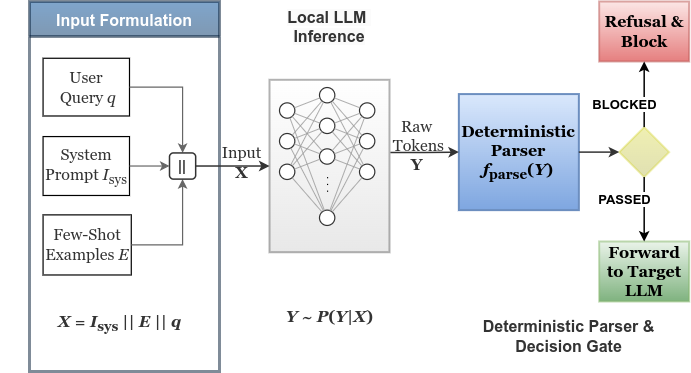

The diagram above was exported from draw.io. Its source (the exported page's mxGraphModel, read from the mxfile embedded in the PNG):
<mxGraphModel dx="763" dy="800" grid="1" gridSize="10" guides="1" tooltips="1" connect="1" arrows="1" fold="1" page="1" pageScale="1" pageWidth="1200" pageHeight="850" background="none" math="0" shadow="0">
  <root>
    <mxCell id="0" />
    <mxCell id="1" parent="0" />
    <mxCell id="s1_container" value="Input Formulation" style="swimlane;childLayout=stackLayout;horizontal=1;startSize=35;horizontalStack=0;rounded=1;strokeColor=#001933;strokeWidth=3;fillColor=#004C99;fontSize=16;fontStyle=1;align=center;collapsible=0;glass=0;shadow=0;swimlaneLine=1;gradientColor=#003366;opacity=50;arcSize=0;fontColor=#FFFFFF;" parent="1" vertex="1">
      <mxGeometry x="60" y="130" width="190" height="370" as="geometry" />
    </mxCell>
    <mxCell id="s1_content" value="" style="strokeColor=none;fillColor=none;align=left;verticalAlign=top;strokeWidth=2;" parent="s1_container" vertex="1">
      <mxGeometry y="35" width="190" height="335" as="geometry" />
    </mxCell>
    <mxCell id="query_q" value="&lt;font face=&quot;Georgia&quot; style=&quot;font-size: 16px;&quot;&gt;User&lt;/font&gt;&lt;div&gt;&lt;font face=&quot;Georgia&quot; style=&quot;font-size: 16px;&quot;&gt;&amp;nbsp;Query &lt;i style=&quot;&quot;&gt;q&lt;/i&gt;&lt;/font&gt;&lt;/div&gt;" style="rounded=0;whiteSpace=wrap;html=1;strokeColor=#000000;strokeWidth=1.2;fillColor=#FFFFFF;fontSize=11;fontColor=#333333;fontStyle=0;" parent="s1_content" vertex="1">
      <mxGeometry x="13.57" y="21.757966101694915" width="86.43" height="57.733559322033905" as="geometry" />
    </mxCell>
    <mxCell id="sys_prompt" value="&lt;font face=&quot;Georgia&quot; style=&quot;font-size: 16px;&quot;&gt;System Prompt &lt;i style=&quot;&quot;&gt;I&lt;/i&gt;&lt;sub style=&quot;&quot;&gt;sys&lt;/sub&gt;&lt;/font&gt;" style="rounded=0;whiteSpace=wrap;html=1;strokeColor=#000000;strokeWidth=1.2;fillColor=#FFFFFF;fontSize=11;fontColor=#333333;fontStyle=0;" parent="s1_content" vertex="1">
      <mxGeometry x="13.57" y="100.0684745762712" width="86.43" height="58.91457627118644" as="geometry" />
    </mxCell>
    <mxCell id="few_shot" value="&lt;font style=&quot;font-size: 16px;&quot; face=&quot;Georgia&quot;&gt;Few-Shot Examples &lt;i style=&quot;&quot;&gt;E&lt;/i&gt;&lt;/font&gt;" style="rounded=0;whiteSpace=wrap;html=1;strokeColor=#000000;strokeWidth=1.2;fillColor=#FFFFFF;fontSize=11;fontColor=#333333;fontStyle=0;" parent="s1_content" vertex="1">
      <mxGeometry x="13.57" y="178.3789830508475" width="88.21" height="60.09559322033898" as="geometry" />
    </mxCell>
    <mxCell id="concat_eq" value="&lt;font face=&quot;Georgia&quot; style=&quot;font-size: 16px;&quot;&gt;&lt;i style=&quot;&quot;&gt;X&lt;/i&gt; = &lt;i style=&quot;&quot;&gt;I&lt;/i&gt;&lt;sub style=&quot;&quot;&gt;sys&lt;/sub&gt; || &lt;i style=&quot;&quot;&gt;E&lt;/i&gt; || &lt;i style=&quot;&quot;&gt;q&lt;/i&gt;&lt;/font&gt;" style="text;html=1;align=center;verticalAlign=middle;resizable=0;points=[];fontSize=12;fontColor=#333333;fontStyle=1;" parent="s1_content" vertex="1">
      <mxGeometry x="-29.99857142857143" y="271.790541160151" width="240" height="30" as="geometry" />
    </mxCell>
    <mxCell id="conn_sys_to_join" style="edgeStyle=orthogonalEdgeStyle;rounded=0;html=1;strokeColor=#666666;strokeWidth=1.2;exitX=1;exitY=0.5;exitDx=0;exitDy=0;entryX=0;entryY=0.5;entryDx=0;entryDy=0;" parent="s1_content" source="sys_prompt" target="16" edge="1">
      <mxGeometry relative="1" as="geometry">
        <mxPoint x="142.50000000000023" y="121.76966101694944" as="targetPoint" />
      </mxGeometry>
    </mxCell>
    <mxCell id="conn_q_to_join" style="edgeStyle=orthogonalEdgeStyle;rounded=0;html=1;strokeColor=#666666;strokeWidth=1.2;exitX=1;exitY=0.5;exitDx=0;exitDy=0;entryX=0.5;entryY=0;entryDx=0;entryDy=0;" parent="s1_content" source="query_q" target="16" edge="1">
      <mxGeometry relative="1" as="geometry">
        <mxPoint x="159.73000000000002" y="102.20338983050874" as="targetPoint" />
      </mxGeometry>
    </mxCell>
    <mxCell id="4" value="" style="edgeStyle=orthogonalEdgeStyle;rounded=0;html=1;strokeColor=#666666;strokeWidth=1.2;exitX=1;exitY=0.5;exitDx=0;exitDy=0;entryX=0.5;entryY=1;entryDx=0;entryDy=0;" edge="1" parent="s1_content" source="few_shot" target="16">
      <mxGeometry relative="1" as="geometry">
        <mxPoint x="102" y="208.94915254237287" as="sourcePoint" />
        <mxPoint x="159.73000000000002" y="141.33593220339014" as="targetPoint" />
      </mxGeometry>
    </mxCell>
    <mxCell id="16" value="&lt;span style=&quot;color: rgb(51, 51, 51);&quot;&gt;||&lt;/span&gt;" style="whiteSpace=wrap;html=1;aspect=fixed;strokeColor=#333333;strokeWidth=1.5;align=center;verticalAlign=middle;fontFamily=Helvetica;fontSize=14;fontColor=#333333;fontStyle=1;fillColor=#FFFFFF;rounded=1;" vertex="1" parent="s1_content">
      <mxGeometry x="140" y="116.43932203389829" width="26.16801768607222" height="26.16801768607222" as="geometry" />
    </mxCell>
    <mxCell id="det_parser" value="&lt;font face=&quot;Georgia&quot; style=&quot;font-size: 16px; color: rgb(0, 0, 0);&quot;&gt;Deterministic Parser&lt;br&gt;&lt;i style=&quot;&quot;&gt;f&lt;/i&gt;&lt;sub style=&quot;&quot;&gt;parse&lt;/sub&gt;(&lt;i style=&quot;&quot;&gt;Y&lt;/i&gt;)&lt;/font&gt;" style="rounded=0;whiteSpace=wrap;html=1;strokeColor=#6c8ebf;strokeWidth=2;fillColor=#dae8fc;fontSize=12;fontStyle=1;gradientColor=#7ea6e0;" parent="1" vertex="1">
      <mxGeometry x="489.36" y="222.59" width="120" height="116.04" as="geometry" />
    </mxCell>
    <mxCell id="decision_diamond" value="" style="rhombus;whiteSpace=wrap;html=1;strokeColor=#CCCC00;strokeWidth=2;fillColor=#CCCC00;gradientColor=#999900;opacity=30;" parent="1" vertex="1">
      <mxGeometry x="649.68" y="255.60999999999999" width="50" height="50" as="geometry" />
    </mxCell>
    <mxCell id="refusal_block" value="&lt;font face=&quot;Georgia&quot; style=&quot;font-size: 16px;&quot;&gt;Refusal &amp;amp; Block&lt;/font&gt;" style="rounded=0;whiteSpace=wrap;html=1;strokeColor=#b85450;strokeWidth=2;fillColor=#f8cecc;fontSize=12;fontStyle=1;align=center;opacity=50;gradientColor=#CC0000;" parent="1" vertex="1">
      <mxGeometry x="629.68" y="129.99999999999997" width="90" height="60" as="geometry" />
    </mxCell>
    <mxCell id="forward_target" value="&lt;font face=&quot;Georgia&quot; style=&quot;font-size: 16px;&quot;&gt;Forward to Target LLM&lt;/font&gt;" style="rounded=0;whiteSpace=wrap;html=1;strokeColor=#82b366;strokeWidth=2;fillColor=#d5e8d4;fontSize=12;fontStyle=1;align=center;opacity=50;gradientColor=#006600;" parent="1" vertex="1">
      <mxGeometry x="629.68" y="370.00000000000006" width="90" height="60" as="geometry" />
    </mxCell>
    <mxCell id="conn_join_to_llm" style="edgeStyle=orthogonalEdgeStyle;rounded=0;html=1;strokeColor=#333333;strokeWidth=1.5;exitX=1;exitY=0.5;exitDx=0;exitDy=0;entryX=0;entryY=0.5;entryDx=0;entryDy=0;" parent="1" source="16" target="59" edge="1">
      <mxGeometry relative="1" as="geometry">
        <mxPoint x="310" y="280" as="targetPoint" />
        <mxPoint x="206.95999999999958" y="282.23000000000025" as="sourcePoint" />
      </mxGeometry>
    </mxCell>
    <mxCell id="lbl_input_x" value="&lt;table style=&quot;&quot; border=&quot;0&quot;&gt;&lt;tbody&gt;&lt;tr&gt;&lt;td align=&quot;center&quot;&gt;&lt;font style=&quot;font-size: 16px;&quot; face=&quot;Georgia&quot;&gt;Input&lt;br&gt;&lt;b&gt;X&lt;/b&gt;&lt;/font&gt;&lt;/td&gt;&lt;/tr&gt;&lt;/tbody&gt;&lt;/table&gt;" style="edgeLabel;html=1;align=center;verticalAlign=middle;resizable=0;points=[];fontColor=#333333;imageAspect=0;labelBackgroundColor=none;" parent="conn_join_to_llm" vertex="1" connectable="0">
      <mxGeometry relative="1" as="geometry">
        <mxPoint x="8" y="-4" as="offset" />
      </mxGeometry>
    </mxCell>
    <mxCell id="conn_llm_to_parse" style="edgeStyle=orthogonalEdgeStyle;rounded=0;html=1;strokeColor=#333333;strokeWidth=1.5;exitX=1.008;exitY=0.422;exitDx=0;exitDy=0;entryX=0;entryY=0.5;entryDx=0;entryDy=0;exitPerimeter=0;" parent="1" source="59" target="det_parser" edge="1">
      <mxGeometry relative="1" as="geometry">
        <mxPoint x="540" y="288.5" as="sourcePoint" />
      </mxGeometry>
    </mxCell>
    <mxCell id="lbl_tokens_y" value="&lt;table style=&quot;&quot; border=&quot;0&quot;&gt;&lt;tbody&gt;&lt;tr&gt;&lt;td align=&quot;center&quot;&gt;&lt;font style=&quot;font-size: 16px;&quot; face=&quot;Georgia&quot;&gt;Raw&lt;br&gt;&amp;nbsp;Tokens&lt;br&gt;&lt;b&gt;Y&lt;/b&gt;&lt;/font&gt;&lt;/td&gt;&lt;/tr&gt;&lt;/tbody&gt;&lt;/table&gt;" style="edgeLabel;html=1;align=center;verticalAlign=middle;resizable=0;points=[];fontColor=#333333;labelBackgroundColor=none;" parent="conn_llm_to_parse" vertex="1" connectable="0">
      <mxGeometry relative="1" as="geometry">
        <mxPoint x="-8" y="-7" as="offset" />
      </mxGeometry>
    </mxCell>
    <mxCell id="conn_parse_to_dec" style="edgeStyle=orthogonalEdgeStyle;rounded=0;html=1;strokeColor=#333333;strokeWidth=1.5;exitX=1;exitY=0.5;exitDx=0;exitDy=0;entryX=0;entryY=0.5;entryDx=0;entryDy=0;" parent="1" source="det_parser" target="decision_diamond" edge="1">
      <mxGeometry relative="1" as="geometry" />
    </mxCell>
    <mxCell id="conn_dec_to_block" style="edgeStyle=orthogonalEdgeStyle;rounded=0;html=1;strokeColor=#000000;strokeWidth=1.5;exitX=0.5;exitY=0;exitDx=0;exitDy=0;entryX=0.5;entryY=1;entryDx=0;entryDy=0;" parent="1" source="decision_diamond" target="refusal_block" edge="1">
      <mxGeometry relative="1" as="geometry" />
    </mxCell>
    <mxCell id="lbl_block" value="&lt;span style=&quot;font-size: 13px;&quot;&gt;&lt;font style=&quot;color: rgb(0, 0, 0);&quot;&gt;BLOCKED&lt;/font&gt;&lt;/span&gt;" style="edgeLabel;html=1;align=center;verticalAlign=middle;resizable=0;points=[];fontSize=11;fontColor=#333333;fontStyle=1;" parent="conn_dec_to_block" vertex="1" connectable="0">
      <mxGeometry relative="1" as="geometry">
        <mxPoint x="-20" y="10" as="offset" />
      </mxGeometry>
    </mxCell>
    <mxCell id="conn_dec_to_allow" style="edgeStyle=orthogonalEdgeStyle;rounded=0;html=1;strokeColor=#000000;strokeWidth=1.5;exitX=0.5;exitY=1;exitDx=0;exitDy=0;entryX=0.5;entryY=0;edgeStyle=orthogonalEdgeStyle;entryDx=0;entryDy=0;" parent="1" source="decision_diamond" target="forward_target" edge="1">
      <mxGeometry relative="1" as="geometry" />
    </mxCell>
    <mxCell id="lbl_allow" value="&lt;span style=&quot;font-size: 13px;&quot;&gt;&lt;font style=&quot;color: rgb(0, 0, 0);&quot;&gt;PASSED&lt;/font&gt;&lt;/span&gt;" style="edgeLabel;html=1;align=center;verticalAlign=middle;resizable=0;points=[];fontSize=11;fontColor=#333333;fontStyle=1;" parent="conn_dec_to_allow" vertex="1" connectable="0">
      <mxGeometry relative="1" as="geometry">
        <mxPoint x="-20" y="-10" as="offset" />
      </mxGeometry>
    </mxCell>
    <mxCell id="57" value="&lt;span style=&quot;color: rgb(51, 51, 51); font-family: Helvetica; font-size: 16px; font-style: normal; font-variant-ligatures: normal; font-variant-caps: normal; font-weight: 700; letter-spacing: normal; orphans: 2; text-indent: 0px; text-transform: none; widows: 2; word-spacing: 0px; -webkit-text-stroke-width: 0px; white-space: nowrap; background-color: rgb(251, 251, 251); text-decoration-thickness: initial; text-decoration-style: initial; text-decoration-color: initial; float: none; display: inline !important;&quot;&gt;Local LLM&amp;nbsp;&lt;/span&gt;&lt;div&gt;&lt;span style=&quot;color: rgb(51, 51, 51); font-family: Helvetica; font-size: 16px; font-style: normal; font-variant-ligatures: normal; font-variant-caps: normal; font-weight: 700; letter-spacing: normal; orphans: 2; text-indent: 0px; text-transform: none; widows: 2; word-spacing: 0px; -webkit-text-stroke-width: 0px; white-space: nowrap; background-color: rgb(251, 251, 251); text-decoration-thickness: initial; text-decoration-style: initial; text-decoration-color: initial; float: none; display: inline !important;&quot;&gt;Inference&lt;/span&gt;&lt;/div&gt;" style="text;whiteSpace=wrap;html=1;fontFamily=Helvetica;fontSize=14;fontColor=#333333;fontStyle=1;align=center;" vertex="1" parent="1">
      <mxGeometry x="265" y="130" width="190" height="40" as="geometry" />
    </mxCell>
    <mxCell id="59" value="" style="rounded=0;whiteSpace=wrap;html=1;strokeColor=#000000;strokeWidth=2;align=center;verticalAlign=middle;fontFamily=Helvetica;fontSize=14;fontStyle=1;fillColor=default;gradientColor=#b3b3b3;opacity=30;arcSize=3;shadow=0;glass=0;" vertex="1" parent="1">
      <mxGeometry x="300" y="208.29" width="120" height="172.46" as="geometry" />
    </mxCell>
    <mxCell id="60" value="" style="ellipse;whiteSpace=wrap;html=1;aspect=fixed;strokeColor=#333333;strokeWidth=1.2;fillColor=#FFFFFF;" vertex="1" parent="1">
      <mxGeometry x="310" y="231.3598701298702" width="15.324675324675326" height="15.324675324675326" as="geometry" />
    </mxCell>
    <mxCell id="61" value="" style="ellipse;whiteSpace=wrap;html=1;aspect=fixed;strokeColor=#333333;strokeWidth=1.2;fillColor=#FFFFFF;" vertex="1" parent="1">
      <mxGeometry x="310" y="262.0092207792208" width="15.324675324675326" height="15.324675324675326" as="geometry" />
    </mxCell>
    <mxCell id="62" value="" style="ellipse;whiteSpace=wrap;html=1;aspect=fixed;strokeColor=#333333;strokeWidth=1.2;fillColor=#FFFFFF;" vertex="1" parent="1">
      <mxGeometry x="310" y="292.6585714285714" width="15.324675324675326" height="15.324675324675326" as="geometry" />
    </mxCell>
    <mxCell id="63" value="" style="ellipse;whiteSpace=wrap;html=1;aspect=fixed;strokeColor=#333333;strokeWidth=1.2;fillColor=#FFFFFF;" vertex="1" parent="1">
      <mxGeometry x="350" y="216.03519480519483" width="15.324675324675326" height="15.324675324675326" as="geometry" />
    </mxCell>
    <mxCell id="64" value="" style="ellipse;whiteSpace=wrap;html=1;aspect=fixed;strokeColor=#333333;strokeWidth=1.2;fillColor=#FFFFFF;" vertex="1" parent="1">
      <mxGeometry x="350" y="246.68454545454543" width="15.324675324675326" height="15.324675324675326" as="geometry" />
    </mxCell>
    <mxCell id="65" value="" style="ellipse;whiteSpace=wrap;html=1;aspect=fixed;strokeColor=#333333;strokeWidth=1.2;fillColor=#FFFFFF;" vertex="1" parent="1">
      <mxGeometry x="350" y="277.33389610389605" width="15.324675324675326" height="15.324675324675326" as="geometry" />
    </mxCell>
    <mxCell id="66" value="" style="ellipse;whiteSpace=wrap;html=1;aspect=fixed;strokeColor=#333333;strokeWidth=1.2;fillColor=#FFFFFF;" vertex="1" parent="1">
      <mxGeometry x="350" y="338.63259740259747" width="15.324675324675326" height="15.324675324675326" as="geometry" />
    </mxCell>
    <mxCell id="67" value="" style="ellipse;whiteSpace=wrap;html=1;aspect=fixed;strokeColor=#333333;strokeWidth=1.2;fillColor=#FFFFFF;" vertex="1" parent="1">
      <mxGeometry x="390" y="231.3598701298702" width="15.324675324675326" height="15.324675324675326" as="geometry" />
    </mxCell>
    <mxCell id="68" value="" style="ellipse;whiteSpace=wrap;html=1;aspect=fixed;strokeColor=#333333;strokeWidth=1.2;fillColor=#FFFFFF;" vertex="1" parent="1">
      <mxGeometry x="390" y="262.0092207792208" width="15.324675324675326" height="15.324675324675326" as="geometry" />
    </mxCell>
    <mxCell id="69" value="" style="ellipse;whiteSpace=wrap;html=1;aspect=fixed;strokeColor=#333333;strokeWidth=1.2;fillColor=#FFFFFF;" vertex="1" parent="1">
      <mxGeometry x="390" y="292.6585714285714" width="15.324675324675326" height="15.324675324675326" as="geometry" />
    </mxCell>
    <mxCell id="70" value="&lt;font face=&quot;Georgia&quot; style=&quot;font-size: 16px;&quot;&gt;&lt;i style=&quot;&quot;&gt;Y&lt;/i&gt; ~ &lt;i style=&quot;&quot;&gt;P&lt;/i&gt;(&lt;i style=&quot;&quot;&gt;Y&lt;/i&gt;|&lt;i style=&quot;&quot;&gt;X&lt;/i&gt;)&lt;/font&gt;" style="text;html=1;align=center;verticalAlign=middle;resizable=0;points=[];fontSize=12;fontColor=#333333;fontStyle=1;" vertex="1" parent="1">
      <mxGeometry x="270" y="430.00246753246756" width="180" height="30" as="geometry" />
    </mxCell>
    <mxCell id="71" style="strokeColor=#999999;strokeWidth=0.8;endArrow=none;" edge="1" parent="1" source="60" target="63">
      <mxGeometry relative="1" as="geometry" />
    </mxCell>
    <mxCell id="72" style="strokeColor=#999999;strokeWidth=0.8;endArrow=none;" edge="1" parent="1" source="60" target="64">
      <mxGeometry relative="1" as="geometry" />
    </mxCell>
    <mxCell id="73" style="strokeColor=#999999;strokeWidth=0.8;endArrow=none;" edge="1" parent="1" source="60" target="65">
      <mxGeometry relative="1" as="geometry" />
    </mxCell>
    <mxCell id="74" style="strokeColor=#999999;strokeWidth=0.8;endArrow=none;" edge="1" parent="1" source="60" target="66">
      <mxGeometry relative="1" as="geometry" />
    </mxCell>
    <mxCell id="75" style="strokeColor=#999999;strokeWidth=0.8;endArrow=none;" edge="1" parent="1" source="61" target="63">
      <mxGeometry relative="1" as="geometry" />
    </mxCell>
    <mxCell id="76" style="strokeColor=#999999;strokeWidth=0.8;endArrow=none;" edge="1" parent="1" source="61" target="64">
      <mxGeometry relative="1" as="geometry" />
    </mxCell>
    <mxCell id="77" style="strokeColor=#999999;strokeWidth=0.8;endArrow=none;" edge="1" parent="1" source="61" target="65">
      <mxGeometry relative="1" as="geometry" />
    </mxCell>
    <mxCell id="78" style="strokeColor=#999999;strokeWidth=0.8;endArrow=none;" edge="1" parent="1" source="61" target="66">
      <mxGeometry relative="1" as="geometry" />
    </mxCell>
    <mxCell id="79" style="strokeColor=#999999;strokeWidth=0.8;endArrow=none;" edge="1" parent="1" source="62" target="63">
      <mxGeometry relative="1" as="geometry" />
    </mxCell>
    <mxCell id="80" style="strokeColor=#999999;strokeWidth=0.8;endArrow=none;" edge="1" parent="1" source="62" target="64">
      <mxGeometry relative="1" as="geometry" />
    </mxCell>
    <mxCell id="81" style="strokeColor=#999999;strokeWidth=0.8;endArrow=none;" edge="1" parent="1" source="62" target="65">
      <mxGeometry relative="1" as="geometry" />
    </mxCell>
    <mxCell id="82" style="strokeColor=#999999;strokeWidth=0.8;endArrow=none;" edge="1" parent="1" source="62" target="66">
      <mxGeometry relative="1" as="geometry" />
    </mxCell>
    <mxCell id="83" style="strokeColor=#999999;strokeWidth=0.8;endArrow=none;" edge="1" parent="1" source="63" target="67">
      <mxGeometry relative="1" as="geometry" />
    </mxCell>
    <mxCell id="84" style="strokeColor=#999999;strokeWidth=0.8;endArrow=none;" edge="1" parent="1" source="63" target="68">
      <mxGeometry relative="1" as="geometry" />
    </mxCell>
    <mxCell id="85" style="strokeColor=#999999;strokeWidth=0.8;endArrow=none;" edge="1" parent="1" source="63" target="69">
      <mxGeometry relative="1" as="geometry" />
    </mxCell>
    <mxCell id="86" style="strokeColor=#999999;strokeWidth=0.8;endArrow=none;" edge="1" parent="1" source="64" target="67">
      <mxGeometry relative="1" as="geometry" />
    </mxCell>
    <mxCell id="87" style="strokeColor=#999999;strokeWidth=0.8;endArrow=none;" edge="1" parent="1" source="64" target="68">
      <mxGeometry relative="1" as="geometry" />
    </mxCell>
    <mxCell id="88" style="strokeColor=#999999;strokeWidth=0.8;endArrow=none;" edge="1" parent="1" source="64" target="69">
      <mxGeometry relative="1" as="geometry" />
    </mxCell>
    <mxCell id="89" style="strokeColor=#999999;strokeWidth=0.8;endArrow=none;" edge="1" parent="1" source="65" target="67">
      <mxGeometry relative="1" as="geometry" />
    </mxCell>
    <mxCell id="90" style="strokeColor=#999999;strokeWidth=0.8;endArrow=none;" edge="1" parent="1" source="65" target="68">
      <mxGeometry relative="1" as="geometry" />
    </mxCell>
    <mxCell id="91" style="strokeColor=#999999;strokeWidth=0.8;endArrow=none;" edge="1" parent="1" source="65" target="69">
      <mxGeometry relative="1" as="geometry" />
    </mxCell>
    <mxCell id="92" style="strokeColor=#999999;strokeWidth=0.8;endArrow=none;" edge="1" parent="1" source="66" target="67">
      <mxGeometry relative="1" as="geometry" />
    </mxCell>
    <mxCell id="93" style="strokeColor=#999999;strokeWidth=0.8;endArrow=none;" edge="1" parent="1" source="66" target="68">
      <mxGeometry relative="1" as="geometry" />
    </mxCell>
    <mxCell id="94" style="strokeColor=#999999;strokeWidth=0.8;endArrow=none;" edge="1" parent="1" source="66" target="69">
      <mxGeometry relative="1" as="geometry" />
    </mxCell>
    <mxCell id="95" value=". . .&lt;div&gt;&lt;br&gt;&lt;/div&gt;" style="text;html=1;align=center;verticalAlign=middle;whiteSpace=wrap;rounded=0;rotation=90;" vertex="1" parent="1">
      <mxGeometry x="325.32" y="302.23649350649345" width="60" height="22.98701298701299" as="geometry" />
    </mxCell>
    <mxCell id="129" value="&lt;font style=&quot;font-size: 16px;&quot;&gt;Deterministic Parser &amp;amp; Decision Gate&lt;/font&gt;" style="text;html=1;align=center;verticalAlign=middle;whiteSpace=wrap;rounded=0;fontFamily=Helvetica;fontSize=14;fontColor=#333333;fontStyle=1;" vertex="1" parent="1">
      <mxGeometry x="509.36" y="450" width="180.64" height="30" as="geometry" />
    </mxCell>
  </root>
</mxGraphModel>